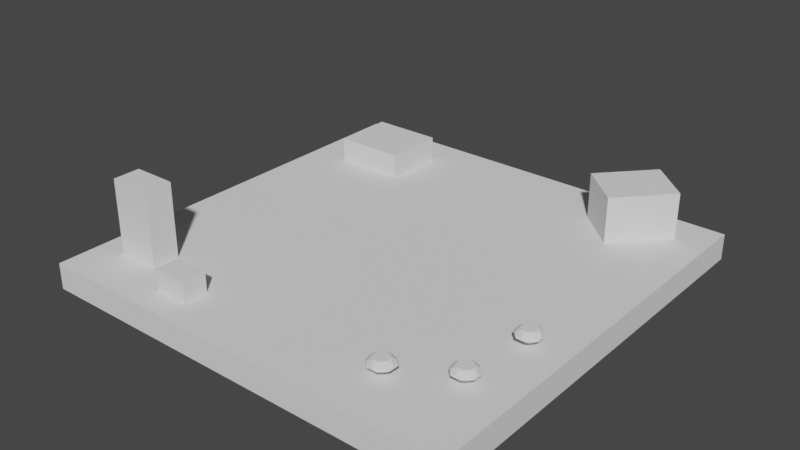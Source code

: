 # Source: scene.blend  (saved by Blender 2.93.20; exported with 4.5.12 LTS)
import bpy
from mathutils import Matrix  # noqa: F401  (used for matrix-valued properties, if any)

bpy.ops.wm.read_factory_settings(use_empty=True)
scene = bpy.context.scene
scene.name = 'main'

# ---- collections
col_collection = bpy.data.collections.new('Collection'); scene.collection.children.link(col_collection)

# ---- world
world_world = bpy.data.worlds.new('World'); scene.world = world_world
world_world.use_nodes = True; world_world.node_tree.nodes.clear()
_N = world_world.node_tree.nodes; _L = world_world.node_tree.links
n0 = _N.new('ShaderNodeOutputWorld'); n0.name = 'World Output'; n0.location = (300, 300)
n1 = _N.new('ShaderNodeBackground'); n1.name = 'Background'; n1.location = (10, 300)
n1.inputs[0].default_value = (0.05088, 0.05088, 0.05088, 1.0)
_L.new(n1.outputs[0], n0.inputs[0])
n0.is_active_output = True
world_world.color = (0.05088, 0.05088, 0.05088)
world_world.use_sun_shadow = False
world_world.sun_shadow_jitter_overblur = 0.0

# ---- meshes
me_cube_001 = bpy.data.meshes.new('Cube.001')
me_cube_001.from_pydata([(-16.46, -16.46, -1.0), (-16.46, -16.46, 1.0), (-16.46, 16.46, -1.0), (-16.46, 16.46, 1.0), (16.46, -16.46, -1.0), (16.46, -16.46, 1.0), (16.46, 16.46, -1.0), (16.46, 16.46, 1.0), (-13.33, 8.887, 1.0), (-13.33, 8.887, 2.876), (-13.33, 13.63, 1.0), (-13.33, 13.63, 2.876), (-7.907, 8.887, 1.0), (-7.907, 8.887, 2.876), (-7.907, 13.63, 1.0), (-7.907, 13.63, 2.876), (-14.22, -12.79, 1.0), (-14.22, -12.79, 6.696), (-14.22, -10.71, 1.0), (-14.22, -10.71, 6.696), (-10.91, -12.79, 1.0), (-10.91, -12.79, 6.696), (-10.91, -10.71, 1.0), (-10.91, -10.71, 6.696), (-8.431, -14.48, 1.0), (-8.431, -14.48, 2.636), (-8.431, -12.62, 1.0), (-8.431, -12.62, 2.636), (-5.785, -14.48, 1.0), (-5.785, -14.48, 2.636), (-5.785, -12.62, 1.0), (-5.785, -12.62, 2.636), (7.464, 12.58, 1.0), (7.464, 12.58, 4.536), (10.96, 16.4, 1.0), (10.96, 16.4, 4.536), (10.5, 9.799, 1.0), (10.5, 9.799, 4.536), (14.0, 13.62, 1.0), (14.0, 13.62, 4.536)], [], [(0, 1, 3, 2), (2, 3, 7, 6), (6, 7, 5, 4), (4, 5, 1, 0), (2, 6, 4, 0), (7, 3, 1, 5), (8, 9, 11, 10), (10, 11, 15, 14), (14, 15, 13, 12), (12, 13, 9, 8), (10, 14, 12, 8), (15, 11, 9, 13), (16, 17, 19, 18), (18, 19, 23, 22), (22, 23, 21, 20), (20, 21, 17, 16), (18, 22, 20, 16), (23, 19, 17, 21), (24, 25, 27, 26), (26, 27, 31, 30), (30, 31, 29, 28), (28, 29, 25, 24), (26, 30, 28, 24), (31, 27, 25, 29), (32, 33, 35, 34), (34, 35, 39, 38), (38, 39, 37, 36), (36, 37, 33, 32), (34, 38, 36, 32), (39, 35, 33, 37)])
_uv = me_cube_001.uv_layers.new(name='UVMap')
_uv.uv.foreach_set('vector', [0.375, 0.0, 0.625, 0.0, 0.625, 0.25, 0.375, 0.25, 0.375, 0.25, 0.625, 0.25, 0.625, 0.5, 0.375, 0.5, 0.375, 0.5, 0.625, 0.5, 0.625, 0.75, 0.375, 0.75, 0.375, 0.75, 0.625, 0.75, 0.625, 1.0, 0.375, 1.0, 0.125, 0.5, 0.375, 0.5, 0.375, 0.75, 0.125, 0.75, 0.625, 0.5, 0.875, 0.5, 0.875, 0.75, 0.625, 0.75, 0.375, 0.0, 0.625, 0.0, 0.625, 0.25, 0.375, 0.25, 0.375, 0.25, 0.625, 0.25, 0.625, 0.5, 0.375, 0.5, 0.375, 0.5, 0.625, 0.5, 0.625, 0.75, 0.375, 0.75, 0.375, 0.75, 0.625, 0.75, 0.625, 1.0, 0.375, 1.0, 0.125, 0.5, 0.375, 0.5, 0.375, 0.75, 0.125, 0.75, 0.625, 0.5, 0.875, 0.5, 0.875, 0.75, 0.625, 0.75, 0.375, 0.0, 0.625, 0.0, 0.625, 0.25, 0.375, 0.25, 0.375, 0.25, 0.625, 0.25, 0.625, 0.5, 0.375, 0.5, 0.375, 0.5, 0.625, 0.5, 0.625, 0.75, 0.375, 0.75, 0.375, 0.75, 0.625, 0.75, 0.625, 1.0, 0.375, 1.0, 0.125, 0.5, 0.375, 0.5, 0.375, 0.75, 0.125, 0.75, 0.625, 0.5, 0.875, 0.5, 0.875, 0.75, 0.625, 0.75, 0.375, 0.0, 0.625, 0.0, 0.625, 0.25, 0.375, 0.25, 0.375, 0.25, 0.625, 0.25, 0.625, 0.5, 0.375, 0.5, 0.375, 0.5, 0.625, 0.5, 0.625, 0.75, 0.375, 0.75, 0.375, 0.75, 0.625, 0.75, 0.625, 1.0, 0.375, 1.0, 0.125, 0.5, 0.375, 0.5, 0.375, 0.75, 0.125, 0.75, 0.625, 0.5, 0.875, 0.5, 0.875, 0.75, 0.625, 0.75, 0.375, 0.0, 0.625, 0.0, 0.625, 0.25, 0.375, 0.25, 0.375, 0.25, 0.625, 0.25, 0.625, 0.5, 0.375, 0.5, 0.375, 0.5, 0.625, 0.5, 0.625, 0.75, 0.375, 0.75, 0.375, 0.75, 0.625, 0.75, 0.625, 1.0, 0.375, 1.0, 0.125, 0.5, 0.375, 0.5, 0.375, 0.75, 0.125, 0.75, 0.625, 0.5, 0.875, 0.5, 0.875, 0.75, 0.625, 0.75])
_ca = me_cube_001.color_attributes.new('Col', 'BYTE_COLOR', 'CORNER')
_ca.data.foreach_set('color', [0.3763, 0.159, 0.09306, 1.0, 0.3763, 0.159, 0.09306, 1.0, 0.3763, 0.159, 0.09306, 1.0, 0.3763, 0.159, 0.09306, 1.0, 0.3763, 0.159, 0.09306, 1.0, 0.3763, 0.159, 0.09306, 1.0, 0.3763, 0.159, 0.09306, 1.0, 0.3763, 0.159, 0.09306, 1.0, 0.3763, 0.159, 0.09306, 1.0, 0.3763, 0.159, 0.09306, 1.0, 0.3763, 0.159, 0.09306, 1.0, 0.3763, 0.159, 0.09306, 1.0, 0.3763, 0.159, 0.09306, 1.0, 0.3763, 0.159, 0.09306, 1.0, 0.3763, 0.159, 0.09306, 1.0, 0.3763, 0.159, 0.09306, 1.0, 0.3763, 0.159, 0.09306, 1.0, 0.3763, 0.159, 0.09306, 1.0, 0.3763, 0.159, 0.09306, 1.0, 0.3763, 0.159, 0.09306, 1.0, 0.1559, 0.3763, 0.1119, 1.0, 0.1559, 0.3763, 0.1119, 1.0, 0.1559, 0.3763, 0.1119, 1.0, 0.1559, 0.3763, 0.1119, 1.0, 0.3515, 0.2502, 1.0, 1.0, 0.3515, 0.2502, 1.0, 1.0, 0.3515, 0.2502, 1.0, 1.0, 0.3515, 0.2502, 1.0, 1.0, 0.3515, 0.2502, 1.0, 1.0, 0.3515, 0.2502, 1.0, 1.0, 0.3515, 0.2502, 1.0, 1.0, 0.3515, 0.2502, 1.0, 1.0, 0.3515, 0.2502, 1.0, 1.0, 0.3515, 0.2502, 1.0, 1.0, 0.3515, 0.2502, 1.0, 1.0, 0.3515, 0.2502, 1.0, 1.0, 0.3515, 0.2502, 1.0, 1.0, 0.3515, 0.2502, 1.0, 1.0, 0.3515, 0.2502, 1.0, 1.0, 0.3515, 0.2502, 1.0, 1.0, 0.3515, 0.2502, 1.0, 1.0, 0.3515, 0.2502, 1.0, 1.0, 0.3515, 0.2502, 1.0, 1.0, 0.3515, 0.2502, 1.0, 1.0, 0.3515, 0.2502, 1.0, 1.0, 0.3515, 0.2502, 1.0, 1.0, 0.3515, 0.2502, 1.0, 1.0, 0.3515, 0.2502, 1.0, 1.0, 1.0, 0.1845, 0.1946, 1.0, 1.0, 0.1845, 0.1946, 1.0, 1.0, 0.1845, 0.1946, 1.0, 1.0, 0.1845, 0.1946, 1.0, 1.0, 0.1845, 0.1946, 1.0, 1.0, 0.1845, 0.1946, 1.0, 1.0, 0.1845, 0.1946, 1.0, 1.0, 0.1845, 0.1946, 1.0, 1.0, 0.1845, 0.1946, 1.0, 1.0, 0.1845, 0.1946, 1.0, 1.0, 0.1845, 0.1946, 1.0, 1.0, 0.1845, 0.1946, 1.0, 1.0, 0.1845, 0.1946, 1.0, 1.0, 0.1845, 0.1946, 1.0, 1.0, 0.1845, 0.1946, 1.0, 1.0, 0.1845, 0.1946, 1.0, 1.0, 0.1845, 0.1946, 1.0, 1.0, 0.1845, 0.1946, 1.0, 1.0, 0.1845, 0.1946, 1.0, 1.0, 0.1845, 0.1946, 1.0, 1.0, 0.1845, 0.1946, 1.0, 1.0, 0.1845, 0.1946, 1.0, 1.0, 0.1845, 0.1946, 1.0, 1.0, 0.1845, 0.1946, 1.0, 1.0, 0.6105, 0.1559, 1.0, 1.0, 0.6105, 0.1559, 1.0, 1.0, 0.6105, 0.1559, 1.0, 1.0, 0.6105, 0.1559, 1.0, 1.0, 0.6105, 0.1559, 1.0, 1.0, 0.6105, 0.1559, 1.0, 1.0, 0.6105, 0.1559, 1.0, 1.0, 0.6105, 0.1559, 1.0, 1.0, 0.6105, 0.1559, 1.0, 1.0, 0.6105, 0.1559, 1.0, 1.0, 0.6105, 0.1559, 1.0, 1.0, 0.6105, 0.1559, 1.0, 1.0, 0.6105, 0.1559, 1.0, 1.0, 0.6105, 0.1559, 1.0, 1.0, 0.6105, 0.1559, 1.0, 1.0, 0.6105, 0.1559, 1.0, 1.0, 0.6105, 0.1559, 1.0, 1.0, 0.6105, 0.1559, 1.0, 1.0, 0.6105, 0.1559, 1.0, 1.0, 0.6105, 0.1559, 1.0, 1.0, 0.6105, 0.1559, 1.0, 1.0, 0.6105, 0.1559, 1.0, 1.0, 0.6105, 0.1559, 1.0, 1.0, 0.6105, 0.1559, 1.0, 0.4072, 1.0, 0.2831, 1.0, 0.4072, 1.0, 0.2831, 1.0, 0.4072, 1.0, 0.2831, 1.0, 0.4072, 1.0, 0.2831, 1.0, 0.4072, 1.0, 0.2831, 1.0, 0.4072, 1.0, 0.2831, 1.0, 0.4072, 1.0, 0.2831, 1.0, 0.4072, 1.0, 0.2831, 1.0, 0.4072, 1.0, 0.2831, 1.0, 0.4072, 1.0, 0.2831, 1.0, 0.4072, 1.0, 0.2831, 1.0, 0.4072, 1.0, 0.2831, 1.0, 0.4072, 1.0, 0.2831, 1.0, 0.4072, 1.0, 0.2831, 1.0, 0.4072, 1.0, 0.2831, 1.0, 0.4072, 1.0, 0.2831, 1.0, 0.4072, 1.0, 0.2831, 1.0, 0.4072, 1.0, 0.2831, 1.0, 0.4072, 1.0, 0.2831, 1.0, 0.4072, 1.0, 0.2831, 1.0, 0.4072, 1.0, 0.2831, 1.0, 0.4072, 1.0, 0.2831, 1.0, 0.4072, 1.0, 0.2831, 1.0, 0.4072, 1.0, 0.2831, 1.0])
me_cube_001.use_remesh_fix_poles = True
me_cube_001.use_remesh_preserve_attributes = False
me_cube_001.use_mirror_vertex_groups = False
me_cube_001.use_paint_bone_selection = False
me_cube_001.use_paint_mask = True
me_cube_001.update()
me_gem = bpy.data.meshes.new('Gem')
me_gem.from_pydata([(0.0, 0.0, -0.71), (0.0, 0.0, 0.44), (0.0, 0.5412, -0.355), (0.3827, 0.9239, 0.0), (0.0, 0.8497, 0.22), (0.2181, 0.5266, 0.44), (0.3827, 0.3827, -0.355), (0.9239, 0.3827, 0.0), (0.6008, 0.6008, 0.22), (0.5266, 0.2181, 0.44), (0.5412, 3.314e-17, -0.355), (0.9239, -0.3827, 0.0), (0.8497, 5.203e-17, 0.22), (0.5266, -0.2181, 0.44), (0.3827, -0.3827, -0.355), (0.3827, -0.9239, 0.0), (0.6008, -0.6008, 0.22), (0.2181, -0.5266, 0.44), (6.628e-17, -0.5412, -0.355), (-0.3827, -0.9239, 0.0), (1.041e-16, -0.8497, 0.22), (-0.2181, -0.5266, 0.44), (-0.3827, -0.3827, -0.355), (-0.9239, -0.3827, 0.0), (-0.6008, -0.6008, 0.22), (-0.5266, -0.2181, 0.44), (-0.5412, -9.942e-17, -0.355), (-0.9239, 0.3827, 0.0), (-0.8497, -1.561e-16, 0.22), (-0.5266, 0.2181, 0.44), (-0.3827, 0.3827, -0.355), (-0.3827, 0.9239, 0.0), (-0.6008, 0.6008, 0.22), (-0.2181, 0.5266, 0.44)], [], [(6, 0, 2, 3), (6, 3, 7), (7, 3, 8), (8, 3, 4, 5), (8, 5, 9), (10, 0, 6, 7), (10, 7, 11), (11, 7, 12), (12, 7, 8, 9), (12, 9, 13), (14, 0, 10, 11), (14, 11, 15), (15, 11, 16), (16, 11, 12, 13), (16, 13, 17), (18, 0, 14, 15), (18, 15, 19), (19, 15, 20), (20, 15, 16, 17), (20, 17, 21), (22, 0, 18, 19), (22, 19, 23), (23, 19, 24), (24, 19, 20, 21), (24, 21, 25), (26, 0, 22, 23), (26, 23, 27), (27, 23, 28), (28, 23, 24, 25), (28, 25, 29), (30, 0, 26, 27), (30, 27, 31), (31, 27, 32), (32, 27, 28, 29), (32, 29, 33), (2, 0, 30, 31), (2, 31, 3), (3, 31, 4), (4, 31, 32, 33), (4, 33, 5), (5, 1, 33), (1, 5, 9), (1, 9, 13), (1, 13, 17), (1, 17, 21), (1, 21, 25), (1, 25, 29), (1, 29, 33)])
_ca = me_gem.color_attributes.new('Col', 'BYTE_COLOR', 'CORNER')
_ca.data.foreach_set('color', [1.0, 0.06301, 0.06301, 1.0, 1.0, 0.06301, 0.06301, 1.0, 1.0, 0.06301, 0.06301, 1.0, 1.0, 0.06301, 0.06301, 1.0, 1.0, 0.06301, 0.06301, 1.0, 1.0, 0.06301, 0.06301, 1.0, 1.0, 0.06301, 0.06301, 1.0, 1.0, 0.06301, 0.06301, 1.0, 1.0, 0.06301, 0.06301, 1.0, 1.0, 0.06301, 0.06301, 1.0, 1.0, 0.06301, 0.06301, 1.0, 1.0, 0.06301, 0.06301, 1.0, 1.0, 0.06301, 0.06301, 1.0, 1.0, 0.06301, 0.06301, 1.0, 1.0, 0.06301, 0.06301, 1.0, 1.0, 0.06301, 0.06301, 1.0, 1.0, 0.06301, 0.06301, 1.0, 1.0, 0.06301, 0.06301, 1.0, 1.0, 0.06301, 0.06301, 1.0, 1.0, 0.06301, 0.06301, 1.0, 1.0, 0.06301, 0.06301, 1.0, 1.0, 0.06301, 0.06301, 1.0, 1.0, 0.06301, 0.06301, 1.0, 1.0, 0.06301, 0.06301, 1.0, 1.0, 0.06301, 0.06301, 1.0, 1.0, 0.06301, 0.06301, 1.0, 1.0, 0.06301, 0.06301, 1.0, 1.0, 0.06301, 0.06301, 1.0, 1.0, 0.06301, 0.06301, 1.0, 1.0, 0.06301, 0.06301, 1.0, 1.0, 0.06301, 0.06301, 1.0, 1.0, 0.06301, 0.06301, 1.0, 1.0, 0.06301, 0.06301, 1.0, 1.0, 0.06301, 0.06301, 1.0, 1.0, 0.06301, 0.06301, 1.0, 1.0, 0.06301, 0.06301, 1.0, 1.0, 0.06301, 0.06301, 1.0, 1.0, 0.06301, 0.06301, 1.0, 1.0, 0.06301, 0.06301, 1.0, 1.0, 0.06301, 0.06301, 1.0, 1.0, 0.06301, 0.06301, 1.0, 1.0, 0.06301, 0.06301, 1.0, 1.0, 0.06301, 0.06301, 1.0, 1.0, 0.06301, 0.06301, 1.0, 1.0, 0.06301, 0.06301, 1.0, 1.0, 0.06301, 0.06301, 1.0, 1.0, 0.06301, 0.06301, 1.0, 1.0, 0.06301, 0.06301, 1.0, 1.0, 0.06301, 0.06301, 1.0, 1.0, 0.06301, 0.06301, 1.0, 1.0, 0.06301, 0.06301, 1.0, 1.0, 0.06301, 0.06301, 1.0, 1.0, 0.06301, 0.06301, 1.0, 1.0, 0.06301, 0.06301, 1.0, 1.0, 0.06301, 0.06301, 1.0, 1.0, 0.06301, 0.06301, 1.0, 1.0, 0.06301, 0.06301, 1.0, 1.0, 0.06301, 0.06301, 1.0, 1.0, 0.06301, 0.06301, 1.0, 1.0, 0.06301, 0.06301, 1.0, 1.0, 0.06301, 0.06301, 1.0, 1.0, 0.06301, 0.06301, 1.0, 1.0, 0.06301, 0.06301, 1.0, 1.0, 0.06301, 0.06301, 1.0, 1.0, 0.06301, 0.06301, 1.0, 1.0, 0.06301, 0.06301, 1.0, 1.0, 0.06301, 0.06301, 1.0, 1.0, 0.06301, 0.06301, 1.0, 1.0, 0.06301, 0.06301, 1.0, 1.0, 0.06301, 0.06301, 1.0, 1.0, 0.06301, 0.06301, 1.0, 1.0, 0.06301, 0.06301, 1.0, 1.0, 0.06301, 0.06301, 1.0, 1.0, 0.06301, 0.06301, 1.0, 1.0, 0.06301, 0.06301, 1.0, 1.0, 0.06301, 0.06301, 1.0, 1.0, 0.06301, 0.06301, 1.0, 1.0, 0.06301, 0.06301, 1.0, 1.0, 0.06301, 0.06301, 1.0, 1.0, 0.06301, 0.06301, 1.0, 1.0, 0.06301, 0.06301, 1.0, 1.0, 0.06301, 0.06301, 1.0, 1.0, 0.06301, 0.06301, 1.0, 1.0, 0.06301, 0.06301, 1.0, 1.0, 0.06301, 0.06301, 1.0, 1.0, 0.06301, 0.06301, 1.0, 1.0, 0.06301, 0.06301, 1.0, 1.0, 0.06301, 0.06301, 1.0, 1.0, 0.06301, 0.06301, 1.0, 1.0, 0.06301, 0.06301, 1.0, 1.0, 0.06301, 0.06301, 1.0, 1.0, 0.06301, 0.06301, 1.0, 1.0, 0.06301, 0.06301, 1.0, 1.0, 0.06301, 0.06301, 1.0, 1.0, 0.06301, 0.06301, 1.0, 1.0, 0.06301, 0.06301, 1.0, 1.0, 0.06301, 0.06301, 1.0, 1.0, 0.06301, 0.06301, 1.0, 1.0, 0.06301, 0.06301, 1.0, 1.0, 0.06301, 0.06301, 1.0, 1.0, 0.06301, 0.06301, 1.0, 1.0, 0.06301, 0.06301, 1.0, 1.0, 0.06301, 0.06301, 1.0, 1.0, 0.06301, 0.06301, 1.0, 1.0, 0.06301, 0.06301, 1.0, 1.0, 0.06301, 0.06301, 1.0, 1.0, 0.06301, 0.06301, 1.0, 1.0, 0.06301, 0.06301, 1.0, 1.0, 0.06301, 0.06301, 1.0, 1.0, 0.06301, 0.06301, 1.0, 1.0, 0.06301, 0.06301, 1.0, 1.0, 0.06301, 0.06301, 1.0, 1.0, 0.06301, 0.06301, 1.0, 1.0, 0.06301, 0.06301, 1.0, 1.0, 0.06301, 0.06301, 1.0, 1.0, 0.06301, 0.06301, 1.0, 1.0, 0.06301, 0.06301, 1.0, 1.0, 0.06301, 0.06301, 1.0, 1.0, 0.06301, 0.06301, 1.0, 1.0, 0.06301, 0.06301, 1.0, 1.0, 0.06301, 0.06301, 1.0, 1.0, 0.06301, 0.06301, 1.0, 1.0, 0.06301, 0.06301, 1.0, 1.0, 0.06301, 0.06301, 1.0, 1.0, 0.06301, 0.06301, 1.0, 1.0, 0.06301, 0.06301, 1.0, 1.0, 0.06301, 0.06301, 1.0, 1.0, 0.06301, 0.06301, 1.0, 1.0, 0.06301, 0.06301, 1.0, 1.0, 0.06301, 0.06301, 1.0, 1.0, 0.06301, 0.06301, 1.0, 1.0, 0.06301, 0.06301, 1.0, 1.0, 0.06301, 0.06301, 1.0, 1.0, 0.06301, 0.06301, 1.0, 1.0, 0.06301, 0.06301, 1.0, 1.0, 0.06301, 0.06301, 1.0, 1.0, 0.06301, 0.06301, 1.0, 1.0, 0.06301, 0.06301, 1.0, 1.0, 0.06301, 0.06301, 1.0, 1.0, 0.06301, 0.06301, 1.0, 1.0, 0.06301, 0.06301, 1.0, 1.0, 0.06301, 0.06301, 1.0, 1.0, 0.06301, 0.06301, 1.0, 1.0, 0.06301, 0.06301, 1.0, 1.0, 0.06301, 0.06301, 1.0, 1.0, 0.06301, 0.06301, 1.0, 1.0, 0.06301, 0.06301, 1.0, 1.0, 0.06301, 0.06301, 1.0, 1.0, 0.06301, 0.06301, 1.0, 1.0, 0.06301, 0.06301, 1.0, 1.0, 0.06301, 0.06301, 1.0, 1.0, 0.06301, 0.06301, 1.0, 1.0, 0.06301, 0.06301, 1.0, 1.0, 0.06301, 0.06301, 1.0, 1.0, 0.06301, 0.06301, 1.0, 1.0, 0.06301, 0.06301, 1.0, 1.0, 0.06301, 0.06301, 1.0, 1.0, 0.06301, 0.06301, 1.0, 1.0, 0.06301, 0.06301, 1.0, 1.0, 0.06301, 0.06301, 1.0])
me_gem.use_remesh_fix_poles = True
me_gem.use_remesh_preserve_attributes = False
me_gem.update()

# ---- objects
ob_cube = bpy.data.objects.new('Cube', me_cube_001)
ob_gem_gem = bpy.data.objects.new('GEM_Gem', me_gem)
ob_gem_gem_001 = bpy.data.objects.new('GEM_Gem.001', me_gem)
ob_gem_gem_002 = bpy.data.objects.new('GEM_Gem.002', me_gem)

# ---- transforms, parenting, visibility, modifiers, constraints
ob_cube.location = (0.0, 0.0, -1.0)
ob_cube.lineart.crease_threshold = 0.0
ob_gem_gem.location = (13.76, -4.464, 0.8461)
ob_gem_gem_001.location = (13.17, -10.02, 0.8461)
ob_gem_gem_002.location = (8.999, -12.42, 0.8461)

# ---- collection membership
col_collection.objects.link(ob_cube)
col_collection.objects.link(ob_gem_gem)
col_collection.objects.link(ob_gem_gem_001)
col_collection.objects.link(ob_gem_gem_002)

# ---- scene / render settings (as saved in the file)
scene.frame_start = 1; scene.frame_end = 250; scene.frame_set(1)
scene.render.engine = 'BLENDER_EEVEE_NEXT'
scene.cycles.use_denoising = False
scene.cycles.samples = 128
scene.cycles.sampling_pattern = 'TABULATED_SOBOL'
scene.cycles.use_adaptive_sampling = False
scene.cycles.use_light_tree = False
scene.view_settings.view_transform = 'Filmic'
bpy.context.view_layer.update()

# ---- added for rendering (the .blend has no active camera and no usable light): camera, sun
cam_auto = bpy.data.cameras.new('AutoCamera')
cam_auto.lens = 50.0
cam_auto.sensor_width = 36.0
cam_auto.clip_end = 1000.0
ob_auto_camera = bpy.data.objects.new('AutoCamera', cam_auto)
scene.collection.objects.link(ob_auto_camera)
ob_auto_camera.location = (43.6555, -52.3866, 36.7723)
ob_auto_camera.rotation_euler = (1.09748, -7.21219e-08, 0.694738)
scene.camera = ob_auto_camera
light_auto_sun = bpy.data.lights.new('AutoSun', 'SUN')
light_auto_sun.energy = 3.0
light_auto_sun.angle = 0.0523599
ob_auto_sun = bpy.data.objects.new('AutoSun', light_auto_sun)
scene.collection.objects.link(ob_auto_sun)
ob_auto_sun.rotation_euler = (0.872665, 0.174533, 0.523599)
bpy.context.view_layer.update()
